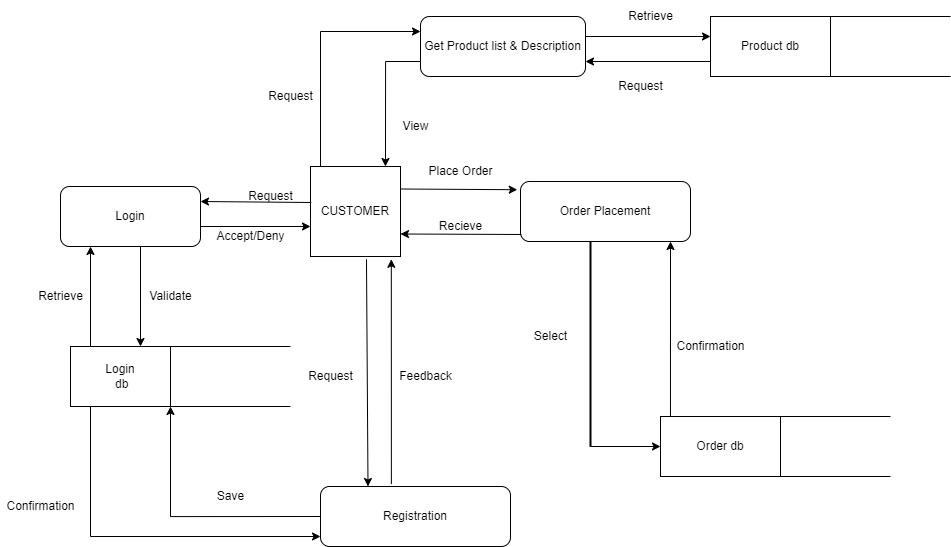

The diagram above was exported from draw.io. Its source (the exported page's mxGraphModel, read from the mxfile embedded in the PNG):
<mxGraphModel dx="1578" dy="1005" grid="1" gridSize="10" guides="1" tooltips="1" connect="1" arrows="1" fold="1" page="1" pageScale="1" pageWidth="1100" pageHeight="1700" math="0" shadow="0">
  <root>
    <mxCell id="0" />
    <mxCell id="1" parent="0" />
    <mxCell id="Ai9-Z4lcdEAOhouBWds_-3" value="Login" style="rounded=1;whiteSpace=wrap;html=1;" parent="1" vertex="1">
      <mxGeometry x="40" y="180" width="150" height="50" as="geometry" />
    </mxCell>
    <mxCell id="Ai9-Z4lcdEAOhouBWds_-4" value="Create Username and Password" style="rounded=1;whiteSpace=wrap;html=1;" parent="1" vertex="1">
      <mxGeometry x="600" y="20" width="160" height="50" as="geometry" />
    </mxCell>
    <mxCell id="Ai9-Z4lcdEAOhouBWds_-5" value="ADMIN" style="rounded=0;whiteSpace=wrap;html=1;" parent="1" vertex="1">
      <mxGeometry x="150" y="20" width="150" height="60" as="geometry" />
    </mxCell>
    <mxCell id="Ai9-Z4lcdEAOhouBWds_-6" value="" style="endArrow=classic;html=1;rounded=0;entryX=0;entryY=0.25;entryDx=0;entryDy=0;exitX=1;exitY=0.25;exitDx=0;exitDy=0;" parent="1" source="Ai9-Z4lcdEAOhouBWds_-5" target="Ai9-Z4lcdEAOhouBWds_-4" edge="1">
      <mxGeometry width="50" height="50" relative="1" as="geometry">
        <mxPoint x="300" y="50" as="sourcePoint" />
        <mxPoint x="350" as="targetPoint" />
      </mxGeometry>
    </mxCell>
    <mxCell id="Ai9-Z4lcdEAOhouBWds_-7" value="" style="endArrow=classic;html=1;rounded=0;exitX=0;exitY=0.75;exitDx=0;exitDy=0;" parent="1" source="Ai9-Z4lcdEAOhouBWds_-4" edge="1">
      <mxGeometry width="50" height="50" relative="1" as="geometry">
        <mxPoint x="400" y="340" as="sourcePoint" />
        <mxPoint x="300" y="58" as="targetPoint" />
      </mxGeometry>
    </mxCell>
    <mxCell id="Ai9-Z4lcdEAOhouBWds_-8" value="" style="edgeStyle=segmentEdgeStyle;endArrow=classic;html=1;rounded=0;exitX=0.5;exitY=0;exitDx=0;exitDy=0;entryX=0;entryY=0.5;entryDx=0;entryDy=0;" parent="1" source="Ai9-Z4lcdEAOhouBWds_-3" target="Ai9-Z4lcdEAOhouBWds_-5" edge="1">
      <mxGeometry width="50" height="50" relative="1" as="geometry">
        <mxPoint x="40" y="80" as="sourcePoint" />
        <mxPoint x="90" y="30" as="targetPoint" />
        <Array as="points">
          <mxPoint x="90" y="180" />
          <mxPoint x="90" y="50" />
        </Array>
      </mxGeometry>
    </mxCell>
    <mxCell id="Ai9-Z4lcdEAOhouBWds_-10" value="Login db" style="rounded=0;whiteSpace=wrap;html=1;" parent="1" vertex="1">
      <mxGeometry x="160" y="330" width="140" height="60" as="geometry" />
    </mxCell>
    <mxCell id="Ai9-Z4lcdEAOhouBWds_-25" value="" style="endArrow=classic;html=1;rounded=0;entryX=1;entryY=0.5;entryDx=0;entryDy=0;" parent="1" target="Ai9-Z4lcdEAOhouBWds_-3" edge="1">
      <mxGeometry width="50" height="50" relative="1" as="geometry">
        <mxPoint x="280" y="205" as="sourcePoint" />
        <mxPoint x="440" y="290" as="targetPoint" />
      </mxGeometry>
    </mxCell>
    <mxCell id="Ai9-Z4lcdEAOhouBWds_-27" value="" style="endArrow=none;html=1;rounded=0;entryX=0.859;entryY=0.987;entryDx=0;entryDy=0;entryPerimeter=0;" parent="1" target="Ai9-Z4lcdEAOhouBWds_-5" edge="1">
      <mxGeometry width="50" height="50" relative="1" as="geometry">
        <mxPoint x="280" y="210" as="sourcePoint" />
        <mxPoint x="440" y="290" as="targetPoint" />
      </mxGeometry>
    </mxCell>
    <mxCell id="Ai9-Z4lcdEAOhouBWds_-12" value="" style="shape=partialRectangle;whiteSpace=wrap;html=1;left=0;right=0;fillColor=none;" parent="1" vertex="1">
      <mxGeometry x="300" y="330" width="120" height="60" as="geometry" />
    </mxCell>
    <mxCell id="Ai9-Z4lcdEAOhouBWds_-30" value="" style="edgeStyle=segmentEdgeStyle;endArrow=classic;html=1;rounded=0;exitX=0;exitY=0.5;exitDx=0;exitDy=0;" parent="1" source="Ai9-Z4lcdEAOhouBWds_-10" edge="1">
      <mxGeometry width="50" height="50" relative="1" as="geometry">
        <mxPoint x="120" y="280" as="sourcePoint" />
        <mxPoint x="120" y="230" as="targetPoint" />
      </mxGeometry>
    </mxCell>
    <mxCell id="Ai9-Z4lcdEAOhouBWds_-31" value="" style="edgeStyle=segmentEdgeStyle;endArrow=classic;html=1;rounded=0;" parent="1" edge="1">
      <mxGeometry width="50" height="50" relative="1" as="geometry">
        <mxPoint x="330" y="250" as="sourcePoint" />
        <mxPoint x="640" y="70" as="targetPoint" />
      </mxGeometry>
    </mxCell>
    <mxCell id="Ai9-Z4lcdEAOhouBWds_-33" value="" style="endArrow=none;html=1;rounded=0;exitX=0.25;exitY=0;exitDx=0;exitDy=0;" parent="1" source="Ai9-Z4lcdEAOhouBWds_-12" edge="1">
      <mxGeometry width="50" height="50" relative="1" as="geometry">
        <mxPoint x="390" y="340" as="sourcePoint" />
        <mxPoint x="330" y="250" as="targetPoint" />
      </mxGeometry>
    </mxCell>
    <mxCell id="Ai9-Z4lcdEAOhouBWds_-34" value="" style="endArrow=none;html=1;rounded=0;entryX=0.643;entryY=0.992;entryDx=0;entryDy=0;entryPerimeter=0;" parent="1" target="Ai9-Z4lcdEAOhouBWds_-4" edge="1">
      <mxGeometry width="50" height="50" relative="1" as="geometry">
        <mxPoint x="703" y="290" as="sourcePoint" />
        <mxPoint x="750" y="110" as="targetPoint" />
        <Array as="points">
          <mxPoint x="703" y="270" />
        </Array>
      </mxGeometry>
    </mxCell>
    <mxCell id="Ai9-Z4lcdEAOhouBWds_-35" value="" style="edgeStyle=segmentEdgeStyle;endArrow=classic;html=1;rounded=0;" parent="1" edge="1">
      <mxGeometry width="50" height="50" relative="1" as="geometry">
        <mxPoint x="700" y="290" as="sourcePoint" />
        <mxPoint x="380" y="330" as="targetPoint" />
      </mxGeometry>
    </mxCell>
    <mxCell id="Ai9-Z4lcdEAOhouBWds_-37" value="Product db" style="rounded=0;whiteSpace=wrap;html=1;" parent="1" vertex="1">
      <mxGeometry x="710" y="430" width="120" height="60" as="geometry" />
    </mxCell>
    <mxCell id="Ai9-Z4lcdEAOhouBWds_-38" value="" style="shape=partialRectangle;whiteSpace=wrap;html=1;left=0;right=0;fillColor=none;" parent="1" vertex="1">
      <mxGeometry x="830" y="430" width="120" height="60" as="geometry" />
    </mxCell>
    <mxCell id="Ai9-Z4lcdEAOhouBWds_-39" value="CUSTOMER" style="whiteSpace=wrap;html=1;aspect=fixed;" parent="1" vertex="1">
      <mxGeometry x="310" y="580" width="90" height="90" as="geometry" />
    </mxCell>
    <mxCell id="Ai9-Z4lcdEAOhouBWds_-40" value="Order Placement" style="rounded=1;whiteSpace=wrap;html=1;" parent="1" vertex="1">
      <mxGeometry x="520" y="595" width="170" height="60" as="geometry" />
    </mxCell>
    <mxCell id="Ai9-Z4lcdEAOhouBWds_-41" value="Registration" style="rounded=1;whiteSpace=wrap;html=1;" parent="1" vertex="1">
      <mxGeometry x="320" y="900" width="190" height="60" as="geometry" />
    </mxCell>
    <mxCell id="Ai9-Z4lcdEAOhouBWds_-42" value="Order db" style="rounded=0;whiteSpace=wrap;html=1;" parent="1" vertex="1">
      <mxGeometry x="660" y="830" width="120" height="60" as="geometry" />
    </mxCell>
    <mxCell id="Ai9-Z4lcdEAOhouBWds_-43" value="" style="shape=partialRectangle;whiteSpace=wrap;html=1;left=0;right=0;fillColor=none;" parent="1" vertex="1">
      <mxGeometry x="770" y="830" width="120" height="60" as="geometry" />
    </mxCell>
    <mxCell id="Ai9-Z4lcdEAOhouBWds_-44" value="Login" style="rounded=1;whiteSpace=wrap;html=1;" parent="1" vertex="1">
      <mxGeometry x="60" y="600" width="140" height="60" as="geometry" />
    </mxCell>
    <mxCell id="Ai9-Z4lcdEAOhouBWds_-45" value="" style="endArrow=classic;html=1;rounded=0;" parent="1" edge="1">
      <mxGeometry width="50" height="50" relative="1" as="geometry">
        <mxPoint x="200" y="640" as="sourcePoint" />
        <mxPoint x="310" y="640" as="targetPoint" />
      </mxGeometry>
    </mxCell>
    <mxCell id="Ai9-Z4lcdEAOhouBWds_-46" value="" style="endArrow=classic;html=1;rounded=0;exitX=0.622;exitY=1.031;exitDx=0;exitDy=0;exitPerimeter=0;entryX=0.25;entryY=0;entryDx=0;entryDy=0;" parent="1" source="Ai9-Z4lcdEAOhouBWds_-39" target="Ai9-Z4lcdEAOhouBWds_-41" edge="1">
      <mxGeometry width="50" height="50" relative="1" as="geometry">
        <mxPoint x="390" y="740" as="sourcePoint" />
        <mxPoint x="440" y="690" as="targetPoint" />
      </mxGeometry>
    </mxCell>
    <mxCell id="Ai9-Z4lcdEAOhouBWds_-47" value="" style="endArrow=classic;html=1;rounded=0;exitX=0.373;exitY=-0.04;exitDx=0;exitDy=0;exitPerimeter=0;entryX=0.898;entryY=1.031;entryDx=0;entryDy=0;entryPerimeter=0;" parent="1" source="Ai9-Z4lcdEAOhouBWds_-41" target="Ai9-Z4lcdEAOhouBWds_-39" edge="1">
      <mxGeometry width="50" height="50" relative="1" as="geometry">
        <mxPoint x="390" y="740" as="sourcePoint" />
        <mxPoint x="440" y="690" as="targetPoint" />
      </mxGeometry>
    </mxCell>
    <mxCell id="Ai9-Z4lcdEAOhouBWds_-51" value="" style="endArrow=classic;html=1;rounded=0;" parent="1" edge="1">
      <mxGeometry width="50" height="50" relative="1" as="geometry">
        <mxPoint x="585" y="450" as="sourcePoint" />
        <mxPoint x="710" y="450" as="targetPoint" />
      </mxGeometry>
    </mxCell>
    <mxCell id="Ai9-Z4lcdEAOhouBWds_-52" value="" style="endArrow=classic;html=1;rounded=0;exitX=0;exitY=0.75;exitDx=0;exitDy=0;entryX=1;entryY=0.75;entryDx=0;entryDy=0;" parent="1" source="Ai9-Z4lcdEAOhouBWds_-37" target="Ai9-Z4lcdEAOhouBWds_-36" edge="1">
      <mxGeometry width="50" height="50" relative="1" as="geometry">
        <mxPoint x="600" y="530" as="sourcePoint" />
        <mxPoint x="650" y="480" as="targetPoint" />
      </mxGeometry>
    </mxCell>
    <mxCell id="Ai9-Z4lcdEAOhouBWds_-53" value="" style="endArrow=classic;html=1;rounded=0;entryX=-0.019;entryY=0.137;entryDx=0;entryDy=0;exitX=1;exitY=0.25;exitDx=0;exitDy=0;entryPerimeter=0;" parent="1" source="Ai9-Z4lcdEAOhouBWds_-39" target="Ai9-Z4lcdEAOhouBWds_-40" edge="1">
      <mxGeometry width="50" height="50" relative="1" as="geometry">
        <mxPoint x="400" y="618" as="sourcePoint" />
        <mxPoint x="450" y="570" as="targetPoint" />
      </mxGeometry>
    </mxCell>
    <mxCell id="Ai9-Z4lcdEAOhouBWds_-54" value="" style="endArrow=classic;html=1;rounded=0;entryX=1;entryY=0.75;entryDx=0;entryDy=0;exitX=0.005;exitY=0.883;exitDx=0;exitDy=0;exitPerimeter=0;" parent="1" source="Ai9-Z4lcdEAOhouBWds_-40" target="Ai9-Z4lcdEAOhouBWds_-39" edge="1">
      <mxGeometry width="50" height="50" relative="1" as="geometry">
        <mxPoint x="470" y="700" as="sourcePoint" />
        <mxPoint x="520" y="650" as="targetPoint" />
      </mxGeometry>
    </mxCell>
    <mxCell id="Ai9-Z4lcdEAOhouBWds_-55" value="" style="edgeStyle=segmentEdgeStyle;endArrow=classic;html=1;rounded=0;exitX=0.083;exitY=0;exitDx=0;exitDy=0;exitPerimeter=0;" parent="1" source="Ai9-Z4lcdEAOhouBWds_-42" edge="1">
      <mxGeometry width="50" height="50" relative="1" as="geometry">
        <mxPoint x="670" y="705" as="sourcePoint" />
        <mxPoint x="670" y="655" as="targetPoint" />
        <Array as="points" />
      </mxGeometry>
    </mxCell>
    <mxCell id="MqoVcadKCWks0zCCVOED-3" value="" style="edgeStyle=segmentEdgeStyle;endArrow=classic;html=1;rounded=0;startArrow=none;" parent="1" source="Ai9-Z4lcdEAOhouBWds_-36" edge="1">
      <mxGeometry width="50" height="50" relative="1" as="geometry">
        <mxPoint x="510" y="490" as="sourcePoint" />
        <mxPoint x="560" y="440" as="targetPoint" />
      </mxGeometry>
    </mxCell>
    <mxCell id="Ai9-Z4lcdEAOhouBWds_-36" value="Get Product list &amp;amp; Description" style="rounded=1;whiteSpace=wrap;html=1;" parent="1" vertex="1">
      <mxGeometry x="420" y="430" width="165" height="60" as="geometry" />
    </mxCell>
    <mxCell id="MqoVcadKCWks0zCCVOED-4" value="" style="edgeStyle=segmentEdgeStyle;endArrow=none;html=1;rounded=0;" parent="1" target="Ai9-Z4lcdEAOhouBWds_-36" edge="1">
      <mxGeometry width="50" height="50" relative="1" as="geometry">
        <mxPoint x="510" y="490" as="sourcePoint" />
        <mxPoint x="560" y="440" as="targetPoint" />
      </mxGeometry>
    </mxCell>
    <mxCell id="MqoVcadKCWks0zCCVOED-8" value="" style="edgeStyle=segmentEdgeStyle;endArrow=classic;html=1;rounded=0;entryX=0;entryY=0.25;entryDx=0;entryDy=0;" parent="1" source="Ai9-Z4lcdEAOhouBWds_-39" target="Ai9-Z4lcdEAOhouBWds_-36" edge="1">
      <mxGeometry width="50" height="50" relative="1" as="geometry">
        <mxPoint x="320" y="490" as="sourcePoint" />
        <mxPoint x="320" y="440" as="targetPoint" />
        <Array as="points">
          <mxPoint x="320" y="445" />
        </Array>
      </mxGeometry>
    </mxCell>
    <mxCell id="MqoVcadKCWks0zCCVOED-9" value="" style="edgeStyle=segmentEdgeStyle;endArrow=classic;html=1;rounded=0;entryX=0.833;entryY=0;entryDx=0;entryDy=0;entryPerimeter=0;exitX=0;exitY=0.75;exitDx=0;exitDy=0;" parent="1" source="Ai9-Z4lcdEAOhouBWds_-36" target="Ai9-Z4lcdEAOhouBWds_-39" edge="1">
      <mxGeometry width="50" height="50" relative="1" as="geometry">
        <mxPoint x="385" y="520" as="sourcePoint" />
        <mxPoint x="385" y="470" as="targetPoint" />
      </mxGeometry>
    </mxCell>
    <mxCell id="MqoVcadKCWks0zCCVOED-10" value="" style="endArrow=classic;html=1;rounded=0;entryX=1;entryY=0.25;entryDx=0;entryDy=0;exitX=0.009;exitY=0.4;exitDx=0;exitDy=0;exitPerimeter=0;" parent="1" source="Ai9-Z4lcdEAOhouBWds_-39" target="Ai9-Z4lcdEAOhouBWds_-44" edge="1">
      <mxGeometry width="50" height="50" relative="1" as="geometry">
        <mxPoint x="310" y="610" as="sourcePoint" />
        <mxPoint x="360" y="560" as="targetPoint" />
      </mxGeometry>
    </mxCell>
    <mxCell id="MqoVcadKCWks0zCCVOED-11" value="Login&lt;br&gt;&amp;nbsp;db&lt;br&gt;" style="rounded=0;whiteSpace=wrap;html=1;" parent="1" vertex="1">
      <mxGeometry x="70" y="760" width="100" height="60" as="geometry" />
    </mxCell>
    <mxCell id="MqoVcadKCWks0zCCVOED-12" value="" style="shape=partialRectangle;whiteSpace=wrap;html=1;left=0;right=0;fillColor=none;" parent="1" vertex="1">
      <mxGeometry x="170" y="760" width="120" height="60" as="geometry" />
    </mxCell>
    <mxCell id="MqoVcadKCWks0zCCVOED-14" value="" style="edgeStyle=segmentEdgeStyle;endArrow=classic;html=1;rounded=0;exitX=0;exitY=0.5;exitDx=0;exitDy=0;" parent="1" source="Ai9-Z4lcdEAOhouBWds_-41" edge="1">
      <mxGeometry width="50" height="50" relative="1" as="geometry">
        <mxPoint x="170" y="870" as="sourcePoint" />
        <mxPoint x="170" y="820" as="targetPoint" />
        <Array as="points">
          <mxPoint x="170" y="930" />
        </Array>
      </mxGeometry>
    </mxCell>
    <mxCell id="MqoVcadKCWks0zCCVOED-15" value="" style="edgeStyle=segmentEdgeStyle;endArrow=classic;html=1;rounded=0;" parent="1" edge="1">
      <mxGeometry width="50" height="50" relative="1" as="geometry">
        <mxPoint x="90" y="950" as="sourcePoint" />
        <mxPoint x="320" y="950" as="targetPoint" />
      </mxGeometry>
    </mxCell>
    <mxCell id="MqoVcadKCWks0zCCVOED-16" value="" style="endArrow=none;html=1;rounded=0;" parent="1" edge="1">
      <mxGeometry width="50" height="50" relative="1" as="geometry">
        <mxPoint x="90" y="950" as="sourcePoint" />
        <mxPoint x="90" y="820" as="targetPoint" />
      </mxGeometry>
    </mxCell>
    <mxCell id="MqoVcadKCWks0zCCVOED-19" value="" style="endArrow=classic;html=1;rounded=0;" parent="1" edge="1">
      <mxGeometry width="50" height="50" relative="1" as="geometry">
        <mxPoint x="90" y="760" as="sourcePoint" />
        <mxPoint x="90" y="660" as="targetPoint" />
      </mxGeometry>
    </mxCell>
    <mxCell id="MqoVcadKCWks0zCCVOED-22" value="" style="endArrow=classic;html=1;rounded=0;" parent="1" edge="1">
      <mxGeometry width="50" height="50" relative="1" as="geometry">
        <mxPoint x="140" y="660" as="sourcePoint" />
        <mxPoint x="140" y="760" as="targetPoint" />
      </mxGeometry>
    </mxCell>
    <mxCell id="MqoVcadKCWks0zCCVOED-30" value="" style="line;strokeWidth=2;direction=south;html=1;" parent="1" vertex="1">
      <mxGeometry x="585" y="655" width="10" height="205" as="geometry" />
    </mxCell>
    <mxCell id="MqoVcadKCWks0zCCVOED-31" value="" style="endArrow=classic;html=1;rounded=0;entryX=0;entryY=0.5;entryDx=0;entryDy=0;" parent="1" target="Ai9-Z4lcdEAOhouBWds_-42" edge="1">
      <mxGeometry width="50" height="50" relative="1" as="geometry">
        <mxPoint x="590" y="860" as="sourcePoint" />
        <mxPoint x="640" y="810" as="targetPoint" />
      </mxGeometry>
    </mxCell>
    <mxCell id="MqoVcadKCWks0zCCVOED-32" value="" style="endArrow=classic;html=1;rounded=0;exitX=0.957;exitY=1.04;exitDx=0;exitDy=0;exitPerimeter=0;" parent="1" source="Ai9-Z4lcdEAOhouBWds_-3" edge="1">
      <mxGeometry width="50" height="50" relative="1" as="geometry">
        <mxPoint x="160" y="230" as="sourcePoint" />
        <mxPoint x="184" y="330" as="targetPoint" />
      </mxGeometry>
    </mxCell>
    <mxCell id="MqoVcadKCWks0zCCVOED-33" value="View" style="text;html=1;resizable=0;autosize=1;align=center;verticalAlign=middle;points=[];fillColor=none;strokeColor=none;rounded=0;" parent="1" vertex="1">
      <mxGeometry x="395" y="530" width="40" height="20" as="geometry" />
    </mxCell>
    <mxCell id="MqoVcadKCWks0zCCVOED-34" value="Accept/Deny" style="text;html=1;resizable=0;autosize=1;align=center;verticalAlign=middle;points=[];fillColor=none;strokeColor=none;rounded=0;" parent="1" vertex="1">
      <mxGeometry y="90" width="80" height="20" as="geometry" />
    </mxCell>
    <mxCell id="MqoVcadKCWks0zCCVOED-35" value="Request" style="text;html=1;resizable=0;autosize=1;align=center;verticalAlign=middle;points=[];fillColor=none;strokeColor=none;rounded=0;" parent="1" vertex="1">
      <mxGeometry x="260" y="500" width="60" height="20" as="geometry" />
    </mxCell>
    <mxCell id="MqoVcadKCWks0zCCVOED-36" value="Access/Delete/Edit/Add" style="text;html=1;resizable=0;autosize=1;align=center;verticalAlign=middle;points=[];fillColor=none;strokeColor=none;rounded=0;" parent="1" vertex="1">
      <mxGeometry x="380" y="10" width="140" height="20" as="geometry" />
    </mxCell>
    <mxCell id="MqoVcadKCWks0zCCVOED-37" value="View" style="text;html=1;resizable=0;autosize=1;align=center;verticalAlign=middle;points=[];fillColor=none;strokeColor=none;rounded=0;" parent="1" vertex="1">
      <mxGeometry x="420" y="70" width="40" height="20" as="geometry" />
    </mxCell>
    <mxCell id="MqoVcadKCWks0zCCVOED-38" value="Retrieve" style="text;html=1;resizable=0;autosize=1;align=center;verticalAlign=middle;points=[];fillColor=none;strokeColor=none;rounded=0;" parent="1" vertex="1">
      <mxGeometry x="430" y="220" width="60" height="20" as="geometry" />
    </mxCell>
    <mxCell id="MqoVcadKCWks0zCCVOED-39" value="Validate" style="text;html=1;resizable=0;autosize=1;align=center;verticalAlign=middle;points=[];fillColor=none;strokeColor=none;rounded=0;" parent="1" vertex="1">
      <mxGeometry x="190" y="260" width="60" height="20" as="geometry" />
    </mxCell>
    <mxCell id="MqoVcadKCWks0zCCVOED-40" value="Retrieve" style="text;html=1;resizable=0;autosize=1;align=center;verticalAlign=middle;points=[];fillColor=none;strokeColor=none;rounded=0;" parent="1" vertex="1">
      <mxGeometry x="40" y="270" width="60" height="20" as="geometry" />
    </mxCell>
    <mxCell id="MqoVcadKCWks0zCCVOED-41" value="Retrieve" style="text;html=1;resizable=0;autosize=1;align=center;verticalAlign=middle;points=[];fillColor=none;strokeColor=none;rounded=0;" parent="1" vertex="1">
      <mxGeometry x="620" y="420" width="60" height="20" as="geometry" />
    </mxCell>
    <mxCell id="MqoVcadKCWks0zCCVOED-42" value="Request" style="text;html=1;resizable=0;autosize=1;align=center;verticalAlign=middle;points=[];fillColor=none;strokeColor=none;rounded=0;" parent="1" vertex="1">
      <mxGeometry x="610" y="490" width="60" height="20" as="geometry" />
    </mxCell>
    <mxCell id="MqoVcadKCWks0zCCVOED-43" value="Feedback" style="text;html=1;resizable=0;autosize=1;align=center;verticalAlign=middle;points=[];fillColor=none;strokeColor=none;rounded=0;" parent="1" vertex="1">
      <mxGeometry x="390" y="780" width="70" height="20" as="geometry" />
    </mxCell>
    <mxCell id="MqoVcadKCWks0zCCVOED-44" value="Request" style="text;html=1;resizable=0;autosize=1;align=center;verticalAlign=middle;points=[];fillColor=none;strokeColor=none;rounded=0;" parent="1" vertex="1">
      <mxGeometry x="300" y="780" width="60" height="20" as="geometry" />
    </mxCell>
    <mxCell id="MqoVcadKCWks0zCCVOED-45" value="Confirmation" style="text;html=1;resizable=0;autosize=1;align=center;verticalAlign=middle;points=[];fillColor=none;strokeColor=none;rounded=0;" parent="1" vertex="1">
      <mxGeometry x="670" y="750" width="80" height="20" as="geometry" />
    </mxCell>
    <mxCell id="MqoVcadKCWks0zCCVOED-46" value="Select" style="text;html=1;resizable=0;autosize=1;align=center;verticalAlign=middle;points=[];fillColor=none;strokeColor=none;rounded=0;" parent="1" vertex="1">
      <mxGeometry x="525" y="740" width="50" height="20" as="geometry" />
    </mxCell>
    <mxCell id="MqoVcadKCWks0zCCVOED-47" value="Save" style="text;html=1;resizable=0;autosize=1;align=center;verticalAlign=middle;points=[];fillColor=none;strokeColor=none;rounded=0;" parent="1" vertex="1">
      <mxGeometry x="210" y="900" width="40" height="20" as="geometry" />
    </mxCell>
    <mxCell id="MqoVcadKCWks0zCCVOED-48" value="Confirmation" style="text;html=1;resizable=0;autosize=1;align=center;verticalAlign=middle;points=[];fillColor=none;strokeColor=none;rounded=0;" parent="1" vertex="1">
      <mxGeometry y="910" width="80" height="20" as="geometry" />
    </mxCell>
    <mxCell id="MqoVcadKCWks0zCCVOED-49" value="Request" style="text;html=1;resizable=0;autosize=1;align=center;verticalAlign=middle;points=[];fillColor=none;strokeColor=none;rounded=0;" parent="1" vertex="1">
      <mxGeometry x="290" y="130" width="60" height="20" as="geometry" />
    </mxCell>
    <mxCell id="MqoVcadKCWks0zCCVOED-50" value="Place Order" style="text;html=1;resizable=0;autosize=1;align=center;verticalAlign=middle;points=[];fillColor=none;strokeColor=none;rounded=0;" parent="1" vertex="1">
      <mxGeometry x="420" y="575" width="80" height="20" as="geometry" />
    </mxCell>
    <mxCell id="MqoVcadKCWks0zCCVOED-51" value="Recieve" style="text;html=1;resizable=0;autosize=1;align=center;verticalAlign=middle;points=[];fillColor=none;strokeColor=none;rounded=0;" parent="1" vertex="1">
      <mxGeometry x="430" y="630" width="60" height="20" as="geometry" />
    </mxCell>
    <mxCell id="MqoVcadKCWks0zCCVOED-52" value="Validate" style="text;html=1;resizable=0;autosize=1;align=center;verticalAlign=middle;points=[];fillColor=none;strokeColor=none;rounded=0;" parent="1" vertex="1">
      <mxGeometry x="140" y="700" width="60" height="20" as="geometry" />
    </mxCell>
    <mxCell id="MqoVcadKCWks0zCCVOED-53" value="Retrieve" style="text;html=1;resizable=0;autosize=1;align=center;verticalAlign=middle;points=[];fillColor=none;strokeColor=none;rounded=0;" parent="1" vertex="1">
      <mxGeometry x="30" y="700" width="60" height="20" as="geometry" />
    </mxCell>
    <mxCell id="MqoVcadKCWks0zCCVOED-54" value="Save" style="text;html=1;resizable=0;autosize=1;align=center;verticalAlign=middle;points=[];fillColor=none;strokeColor=none;rounded=0;" parent="1" vertex="1">
      <mxGeometry x="710" y="150" width="40" height="20" as="geometry" />
    </mxCell>
    <mxCell id="MqoVcadKCWks0zCCVOED-55" value="Request" style="text;html=1;resizable=0;autosize=1;align=center;verticalAlign=middle;points=[];fillColor=none;strokeColor=none;rounded=0;" parent="1" vertex="1">
      <mxGeometry x="240" y="600" width="60" height="20" as="geometry" />
    </mxCell>
    <mxCell id="MqoVcadKCWks0zCCVOED-56" value="Accept/Deny" style="text;html=1;resizable=0;autosize=1;align=center;verticalAlign=middle;points=[];fillColor=none;strokeColor=none;rounded=0;" parent="1" vertex="1">
      <mxGeometry x="210" y="640" width="80" height="20" as="geometry" />
    </mxCell>
  </root>
</mxGraphModel>